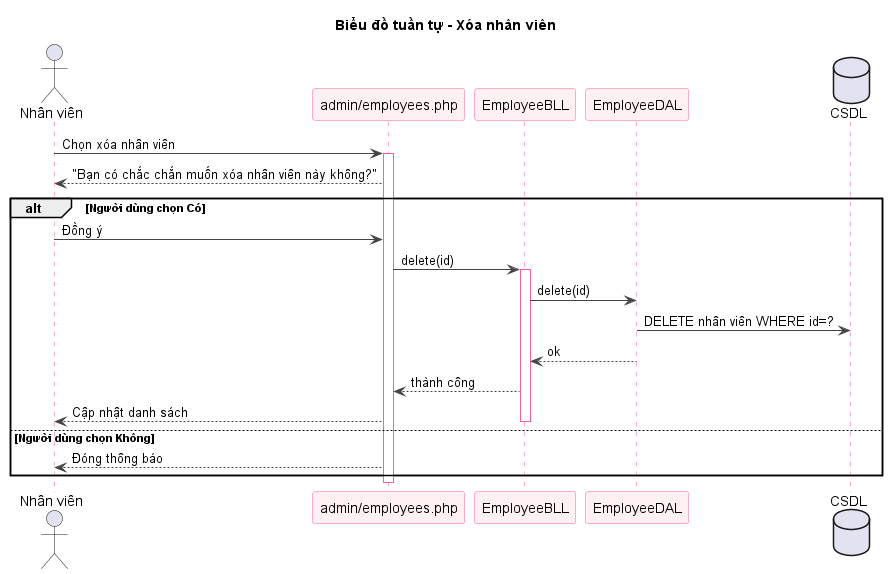

The diagram above was rendered by PlantUML. Its source (embedded in the PNG):
@startuml sq-68-delete-nhanvien
title Biểu đồ tuần tự - Xóa nhân viên
skinparam shadowing false
skinparam sequence {
  ArrowColor #444444
  LifeLineBorderColor #FF5E8E
  ParticipantBorderColor #FF5E8E
  ParticipantBackgroundColor #FFF0F3
}
actor "Nhân viên" as U
participant "admin/employees.php" as V
participant "EmployeeBLL" as B
participant "EmployeeDAL" as D
database "CSDL" as DB
U -> V : Chọn xóa nhân viên
activate V
V --> U : "Bạn có chắc chắn muốn xóa nhân viên này không?"
alt Người dùng chọn Có
  U -> V : Đồng ý
  V -> B : delete(id)
  activate B
  B -> D : delete(id)
  D -> DB : DELETE nhân viên WHERE id=?
  D --> B : ok
  B --> V : thành công
  V --> U : Cập nhật danh sách
  deactivate B
else Người dùng chọn Không
  V --> U : Đóng thông báo
end
deactivate V

@enduml